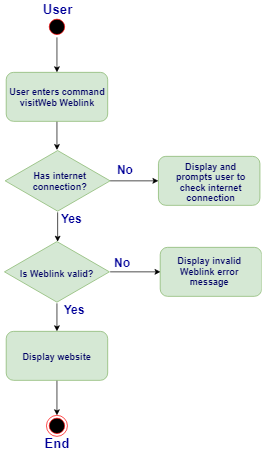

The diagram above was exported from draw.io. Its source (the exported page's mxGraphModel, read from the mxfile embedded in the PNG):
<mxGraphModel dx="1010" dy="501" grid="1" gridSize="10" guides="1" tooltips="1" connect="1" arrows="1" fold="1" page="1" pageScale="1" pageWidth="1100" pageHeight="850" background="#ffffff" math="0" shadow="0">
  <root>
    <mxCell id="0" />
    <mxCell id="1" parent="0" />
    <mxCell id="2" style="edgeStyle=orthogonalEdgeStyle;rounded=0;orthogonalLoop=1;jettySize=auto;html=1;entryX=0.5;entryY=0;entryDx=0;entryDy=0;fontSize=13;fontColor=#000066;" edge="1" source="3" target="16" parent="1">
      <mxGeometry relative="1" as="geometry" />
    </mxCell>
    <mxCell id="3" value="" style="html=1;whiteSpace=wrap;aspect=fixed;shape=isoRectangle;fontSize=13;fillColor=#d5e8d4;strokeColor=#82b366;" vertex="1" parent="1">
      <mxGeometry x="220" y="400" width="150" height="90" as="geometry" />
    </mxCell>
    <mxCell id="4" style="edgeStyle=orthogonalEdgeStyle;rounded=0;orthogonalLoop=1;jettySize=auto;html=1;entryX=0.506;entryY=0.019;entryDx=0;entryDy=0;entryPerimeter=0;fontSize=13;fontColor=#000066;" edge="1" source="5" target="3" parent="1">
      <mxGeometry relative="1" as="geometry" />
    </mxCell>
    <mxCell id="5" value="" style="html=1;whiteSpace=wrap;aspect=fixed;shape=isoRectangle;fontSize=13;fillColor=#d5e8d4;strokeColor=#82b366;" vertex="1" parent="1">
      <mxGeometry x="221" y="270" width="150" height="90" as="geometry" />
    </mxCell>
    <mxCell id="6" value="" style="ellipse;html=1;shape=startState;fillColor=#000000;strokeColor=#ff0000;rounded=1;shadow=0;comic=0;labelBackgroundColor=none;fontFamily=Verdana;fontSize=12;fontColor=#000000;align=center;direction=south;" vertex="1" parent="1">
      <mxGeometry x="280" y="80" width="30" height="30" as="geometry" />
    </mxCell>
    <mxCell id="7" style="edgeStyle=orthogonalEdgeStyle;rounded=0;orthogonalLoop=1;jettySize=auto;html=1;exitX=0.5;exitY=1;exitDx=0;exitDy=0;fontSize=13;fontColor=#000066;" edge="1" source="8" parent="1">
      <mxGeometry relative="1" as="geometry">
        <mxPoint x="295" y="271" as="targetPoint" />
      </mxGeometry>
    </mxCell>
    <mxCell id="8" value="" style="rounded=1;whiteSpace=wrap;html=1;fillColor=#d5e8d4;strokeColor=#82b366;" vertex="1" parent="1">
      <mxGeometry x="222.5" y="160" width="145" height="70" as="geometry" />
    </mxCell>
    <mxCell id="9" value="&lt;font style=&quot;font-size: 13px&quot;&gt;&lt;b&gt;User enters command visitWeb Weblink&lt;/b&gt;&lt;/font&gt;" style="text;html=1;strokeColor=none;fillColor=none;align=center;verticalAlign=middle;whiteSpace=wrap;rounded=0;fontSize=13;fontColor=#000066;" vertex="1" parent="1">
      <mxGeometry x="217.5" y="185" width="155" height="20" as="geometry" />
    </mxCell>
    <mxCell id="10" value="&lt;b&gt;&lt;font style=&quot;font-size: 19px&quot;&gt;User&lt;/font&gt;&lt;/b&gt;" style="text;html=1;strokeColor=none;fillColor=none;align=center;verticalAlign=middle;whiteSpace=wrap;rounded=0;fontColor=#000099;" vertex="1" parent="1">
      <mxGeometry x="276" y="60" width="40" height="20" as="geometry" />
    </mxCell>
    <mxCell id="11" value="" style="edgeStyle=orthogonalEdgeStyle;rounded=0;orthogonalLoop=1;jettySize=auto;html=1;fontSize=13;fontColor=#000066;entryX=0;entryY=0.5;entryDx=0;entryDy=0;" edge="1" source="12" target="18" parent="1">
      <mxGeometry relative="1" as="geometry">
        <mxPoint x="440" y="317" as="targetPoint" />
      </mxGeometry>
    </mxCell>
    <mxCell id="12" value="&lt;b&gt;Has internet connection?&lt;/b&gt;" style="text;html=1;strokeColor=none;fillColor=none;align=center;verticalAlign=middle;whiteSpace=wrap;rounded=0;fontSize=13;fontColor=#000066;" vertex="1" parent="1">
      <mxGeometry x="228" y="305" width="143" height="20" as="geometry" />
    </mxCell>
    <mxCell id="13" style="edgeStyle=orthogonalEdgeStyle;rounded=0;orthogonalLoop=1;jettySize=auto;html=1;entryX=0;entryY=0.5;entryDx=0;entryDy=0;fontSize=13;fontColor=#000066;exitX=1.005;exitY=0.502;exitDx=0;exitDy=0;exitPerimeter=0;" edge="1" source="3" target="20" parent="1">
      <mxGeometry relative="1" as="geometry" />
    </mxCell>
    <mxCell id="14" value="&lt;b&gt;Is Weblink valid?&lt;/b&gt;" style="text;html=1;strokeColor=none;fillColor=none;align=center;verticalAlign=middle;whiteSpace=wrap;rounded=0;fontSize=13;fontColor=#000066;" vertex="1" parent="1">
      <mxGeometry x="223.5" y="437.5" width="143" height="20" as="geometry" />
    </mxCell>
    <mxCell id="15" style="edgeStyle=orthogonalEdgeStyle;rounded=0;orthogonalLoop=1;jettySize=auto;html=1;entryX=0.5;entryY=0;entryDx=0;entryDy=0;fontSize=13;fontColor=#000066;" edge="1" source="16" target="27" parent="1">
      <mxGeometry relative="1" as="geometry" />
    </mxCell>
    <mxCell id="16" value="" style="rounded=1;whiteSpace=wrap;html=1;fillColor=#d5e8d4;strokeColor=#82b366;" vertex="1" parent="1">
      <mxGeometry x="222.5" y="530" width="145" height="70" as="geometry" />
    </mxCell>
    <mxCell id="17" value="&lt;b&gt;Display website&lt;/b&gt;" style="text;html=1;strokeColor=none;fillColor=none;align=center;verticalAlign=middle;whiteSpace=wrap;rounded=0;fontSize=13;fontColor=#000066;" vertex="1" parent="1">
      <mxGeometry x="223.5" y="555" width="143" height="20" as="geometry" />
    </mxCell>
    <mxCell id="18" value="" style="rounded=1;whiteSpace=wrap;html=1;fillColor=#d5e8d4;strokeColor=#82b366;" vertex="1" parent="1">
      <mxGeometry x="440" y="280" width="145" height="70" as="geometry" />
    </mxCell>
    <mxCell id="19" value="&lt;b&gt;Display and prompts user to check internet connection&lt;/b&gt;" style="text;html=1;strokeColor=none;fillColor=none;align=center;verticalAlign=middle;whiteSpace=wrap;rounded=0;fontSize=13;fontColor=#000066;" vertex="1" parent="1">
      <mxGeometry x="450" y="305" width="130" height="25" as="geometry" />
    </mxCell>
    <mxCell id="20" value="" style="rounded=1;whiteSpace=wrap;html=1;fillColor=#d5e8d4;strokeColor=#82b366;" vertex="1" parent="1">
      <mxGeometry x="442.5" y="410" width="145" height="70" as="geometry" />
    </mxCell>
    <mxCell id="21" value="&lt;b&gt;Display invalid Weblink error message&lt;/b&gt;" style="text;html=1;strokeColor=none;fillColor=none;align=center;verticalAlign=middle;whiteSpace=wrap;rounded=0;fontSize=13;fontColor=#000066;" vertex="1" parent="1">
      <mxGeometry x="447.5" y="432.5" width="130" height="25" as="geometry" />
    </mxCell>
    <mxCell id="22" value="&lt;b&gt;&lt;font style=&quot;font-size: 17px&quot;&gt;No&lt;/font&gt;&lt;/b&gt;" style="text;html=1;strokeColor=none;fillColor=none;align=center;verticalAlign=middle;whiteSpace=wrap;rounded=0;fontColor=#000099;" vertex="1" parent="1">
      <mxGeometry x="372.5" y="290" width="40" height="20" as="geometry" />
    </mxCell>
    <mxCell id="23" value="&lt;b&gt;&lt;font style=&quot;font-size: 17px&quot;&gt;No&lt;/font&gt;&lt;/b&gt;" style="text;html=1;strokeColor=none;fillColor=none;align=center;verticalAlign=middle;whiteSpace=wrap;rounded=0;fontColor=#000099;" vertex="1" parent="1">
      <mxGeometry x="368.5" y="422.5" width="40" height="20" as="geometry" />
    </mxCell>
    <mxCell id="24" value="&lt;b&gt;&lt;font style=&quot;font-size: 17px&quot;&gt;Yes&lt;/font&gt;&lt;/b&gt;" style="text;html=1;strokeColor=none;fillColor=none;align=center;verticalAlign=middle;whiteSpace=wrap;rounded=0;fontColor=#000099;" vertex="1" parent="1">
      <mxGeometry x="296" y="360" width="40" height="20" as="geometry" />
    </mxCell>
    <mxCell id="25" value="&lt;b&gt;&lt;font style=&quot;font-size: 17px&quot;&gt;Yes&lt;/font&gt;&lt;/b&gt;" style="text;html=1;strokeColor=none;fillColor=none;align=center;verticalAlign=middle;whiteSpace=wrap;rounded=0;fontColor=#000099;" vertex="1" parent="1">
      <mxGeometry x="299.5" y="490" width="40" height="20" as="geometry" />
    </mxCell>
    <mxCell id="26" style="edgeStyle=orthogonalEdgeStyle;rounded=0;orthogonalLoop=1;jettySize=auto;html=1;exitX=0.5;exitY=1;exitDx=0;exitDy=0;fontSize=13;fontColor=#000066;" edge="1" source="10" target="10" parent="1">
      <mxGeometry relative="1" as="geometry" />
    </mxCell>
    <mxCell id="27" value="" style="ellipse;html=1;shape=endState;fillColor=#000000;strokeColor=#ff0000;fontSize=13;fontColor=#000066;" vertex="1" parent="1">
      <mxGeometry x="280" y="650" width="30" height="30" as="geometry" />
    </mxCell>
    <mxCell id="28" value="&lt;b&gt;&lt;font style=&quot;font-size: 19px&quot;&gt;End&lt;br&gt;&lt;/font&gt;&lt;/b&gt;" style="text;html=1;strokeColor=none;fillColor=none;align=center;verticalAlign=middle;whiteSpace=wrap;rounded=0;fontColor=#000099;" vertex="1" parent="1">
      <mxGeometry x="275" y="680" width="40" height="20" as="geometry" />
    </mxCell>
    <mxCell id="29" style="edgeStyle=orthogonalEdgeStyle;rounded=0;orthogonalLoop=1;jettySize=auto;html=1;exitX=1;exitY=0.5;exitDx=0;exitDy=0;fontSize=13;fontColor=#000066;entryX=0.5;entryY=0;entryDx=0;entryDy=0;" edge="1" source="6" target="8" parent="1">
      <mxGeometry relative="1" as="geometry">
        <mxPoint x="305" y="240" as="sourcePoint" />
        <mxPoint x="305" y="281" as="targetPoint" />
        <Array as="points">
          <mxPoint x="295" y="150" />
          <mxPoint x="295" y="150" />
        </Array>
      </mxGeometry>
    </mxCell>
  </root>
</mxGraphModel>